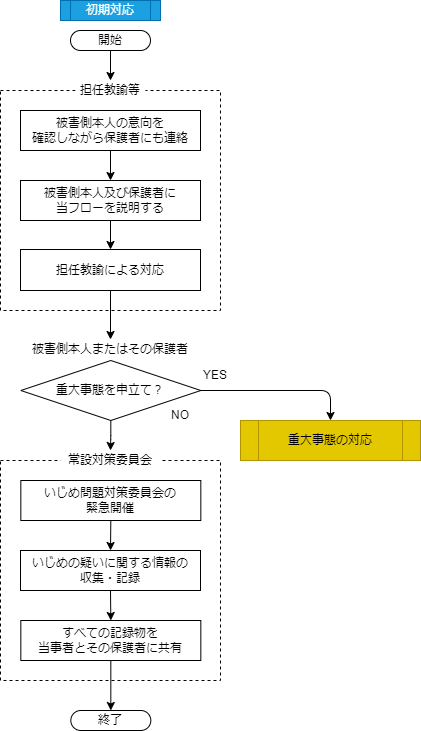

The diagram above was exported from draw.io. Its source (the exported page's mxGraphModel, read from the mxfile embedded in the PNG):
<mxGraphModel dx="1041" dy="517" grid="1" gridSize="10" guides="1" tooltips="1" connect="1" arrows="1" fold="1" page="1" pageScale="1" pageWidth="827" pageHeight="1169" math="0" shadow="0">
  <root>
    <mxCell id="0" />
    <mxCell id="77" value="実行者" style="" parent="0" />
    <mxCell id="102" value="" style="rounded=0;whiteSpace=wrap;html=1;fillColor=none;dashed=1;" parent="77" vertex="1">
      <mxGeometry y="90" width="220" height="220" as="geometry" />
    </mxCell>
    <mxCell id="103" value="担任教諭等" style="text;html=1;strokeColor=none;fillColor=default;align=center;verticalAlign=middle;whiteSpace=wrap;rounded=0;" parent="77" vertex="1">
      <mxGeometry x="75" y="80" width="70" height="20" as="geometry" />
    </mxCell>
    <mxCell id="104" value="" style="rounded=0;whiteSpace=wrap;html=1;fillColor=none;dashed=1;" parent="77" vertex="1">
      <mxGeometry y="460" width="220" height="220" as="geometry" />
    </mxCell>
    <mxCell id="105" value="常設対策委員会" style="text;html=1;strokeColor=none;fillColor=default;align=center;verticalAlign=middle;whiteSpace=wrap;rounded=0;" parent="77" vertex="1">
      <mxGeometry x="60" y="450" width="100" height="20" as="geometry" />
    </mxCell>
    <mxCell id="337" value="被害側本人またはその保護者" style="text;html=1;strokeColor=none;fillColor=default;align=center;verticalAlign=middle;whiteSpace=wrap;rounded=0;" parent="77" vertex="1">
      <mxGeometry x="20" y="339" width="180" height="20" as="geometry" />
    </mxCell>
    <mxCell id="1" style="" parent="0" />
    <mxCell id="100" style="edgeStyle=orthogonalEdgeStyle;rounded=0;html=1;exitX=0.5;exitY=1;exitDx=0;exitDy=0;fontSize=12;" parent="1" source="13" target="119" edge="1">
      <mxGeometry relative="1" as="geometry" />
    </mxCell>
    <mxCell id="13" value="被害側本人及び保護者に&lt;br&gt;当フローを説明する" style="rounded=0;whiteSpace=wrap;html=1;" parent="1" vertex="1">
      <mxGeometry x="20" y="180" width="180" height="40" as="geometry" />
    </mxCell>
    <mxCell id="39" style="edgeStyle=none;html=1;exitX=0.5;exitY=1;exitDx=0;exitDy=0;entryX=0.5;entryY=0;entryDx=0;entryDy=0;" parent="1" source="16" target="13" edge="1">
      <mxGeometry relative="1" as="geometry" />
    </mxCell>
    <mxCell id="16" value="被害側本人の意向を&lt;br&gt;確認しながら保護者にも連絡" style="rounded=0;whiteSpace=wrap;html=1;" parent="1" vertex="1">
      <mxGeometry x="20" y="110" width="180" height="40" as="geometry" />
    </mxCell>
    <mxCell id="41" style="edgeStyle=none;html=1;exitX=0.5;exitY=1;exitDx=0;exitDy=0;entryX=0.5;entryY=0;entryDx=0;entryDy=0;" parent="1" source="19" target="20" edge="1">
      <mxGeometry relative="1" as="geometry" />
    </mxCell>
    <mxCell id="19" value="いじめ問題対策委員会の&lt;br&gt;緊急開催" style="rounded=0;whiteSpace=wrap;html=1;" parent="1" vertex="1">
      <mxGeometry x="20.32" y="480" width="180" height="40" as="geometry" />
    </mxCell>
    <mxCell id="44" style="edgeStyle=none;html=1;exitX=0.5;exitY=1;exitDx=0;exitDy=0;entryX=0.5;entryY=0;entryDx=0;entryDy=0;" parent="1" source="20" target="35" edge="1">
      <mxGeometry relative="1" as="geometry" />
    </mxCell>
    <mxCell id="20" value="いじめの疑いに関する情報の&lt;br&gt;収集・記録" style="rounded=0;whiteSpace=wrap;html=1;" parent="1" vertex="1">
      <mxGeometry x="20" y="550" width="180" height="40" as="geometry" />
    </mxCell>
    <mxCell id="114" style="edgeStyle=orthogonalEdgeStyle;rounded=1;html=1;exitX=0.5;exitY=1;exitDx=0;exitDy=0;entryX=0.5;entryY=0;entryDx=0;entryDy=0;fontSize=12;" parent="1" source="35" target="113" edge="1">
      <mxGeometry relative="1" as="geometry" />
    </mxCell>
    <mxCell id="35" value="すべての記録物を&lt;br&gt;当事者とその保護者に共有" style="rounded=0;whiteSpace=wrap;html=1;" parent="1" vertex="1">
      <mxGeometry x="20.32" y="620" width="180" height="40" as="geometry" />
    </mxCell>
    <mxCell id="95" style="edgeStyle=none;html=1;exitX=0.5;exitY=1;exitDx=0;exitDy=0;entryX=0.5;entryY=0;entryDx=0;entryDy=0;" parent="1" source="97" target="103" edge="1">
      <mxGeometry relative="1" as="geometry">
        <mxPoint x="120" y="50" as="sourcePoint" />
        <mxPoint x="110" y="70" as="targetPoint" />
      </mxGeometry>
    </mxCell>
    <mxCell id="97" value="開始" style="rounded=1;whiteSpace=wrap;html=1;arcSize=50;" parent="1" vertex="1">
      <mxGeometry x="70" y="30" width="80" height="20" as="geometry" />
    </mxCell>
    <mxCell id="101" style="edgeStyle=orthogonalEdgeStyle;rounded=1;html=1;exitX=0.5;exitY=1;exitDx=0;exitDy=0;fontSize=12;" parent="1" source="99" target="105" edge="1">
      <mxGeometry relative="1" as="geometry" />
    </mxCell>
    <mxCell id="111" style="edgeStyle=orthogonalEdgeStyle;rounded=1;html=1;entryX=0.5;entryY=0;entryDx=0;entryDy=0;fontSize=12;" parent="1" source="99" target="110" edge="1">
      <mxGeometry relative="1" as="geometry" />
    </mxCell>
    <mxCell id="99" value="重大事態を申立て？" style="rhombus;whiteSpace=wrap;html=1;spacingTop=0;" parent="1" vertex="1">
      <mxGeometry x="20.32" y="360" width="180" height="60" as="geometry" />
    </mxCell>
    <mxCell id="108" value="NO" style="text;html=1;strokeColor=none;fillColor=none;align=center;verticalAlign=middle;whiteSpace=wrap;rounded=0;" parent="1" vertex="1">
      <mxGeometry x="170" y="410" width="20" height="10" as="geometry" />
    </mxCell>
    <mxCell id="109" value="YES" style="text;html=1;strokeColor=none;fillColor=none;align=center;verticalAlign=middle;whiteSpace=wrap;rounded=0;" parent="1" vertex="1">
      <mxGeometry x="200" y="370" width="30" height="10" as="geometry" />
    </mxCell>
    <mxCell id="110" value="重大事態の対応" style="shape=process;whiteSpace=wrap;html=1;backgroundOutline=1;fillColor=#e3c800;fontColor=#000000;strokeColor=#B09500;" parent="1" vertex="1">
      <mxGeometry x="240" y="420" width="180" height="40" as="geometry" />
    </mxCell>
    <mxCell id="113" value="終了" style="rounded=1;whiteSpace=wrap;html=1;arcSize=50;" parent="1" vertex="1">
      <mxGeometry x="70.32" y="710" width="80" height="20" as="geometry" />
    </mxCell>
    <mxCell id="120" style="edgeStyle=orthogonalEdgeStyle;rounded=1;html=1;exitX=0.5;exitY=1;exitDx=0;exitDy=0;fontSize=12;entryX=0.5;entryY=0;entryDx=0;entryDy=0;" parent="1" source="119" target="337" edge="1">
      <mxGeometry relative="1" as="geometry" />
    </mxCell>
    <mxCell id="119" value="担任教諭による対応" style="rounded=0;whiteSpace=wrap;html=1;" parent="1" vertex="1">
      <mxGeometry x="20" y="249" width="180" height="41" as="geometry" />
    </mxCell>
    <mxCell id="491" value="初期対応" style="shape=process;whiteSpace=wrap;html=1;backgroundOutline=1;fillColor=#1ba1e2;strokeColor=#006EAF;fontColor=#ffffff;" parent="1" vertex="1">
      <mxGeometry x="60" width="100" height="20" as="geometry" />
    </mxCell>
    <mxCell id="XwZ-imxUPz1b80tC9aSh-491" value="ハイパーリンク" parent="0" />
    <UserObject label="" link="#重大事態の対応" id="XwZ-imxUPz1b80tC9aSh-492">
      <mxCell style="rounded=0;whiteSpace=wrap;html=1;fillColor=none;strokeColor=none;" parent="XwZ-imxUPz1b80tC9aSh-491" vertex="1">
        <mxGeometry x="240" y="420" width="180" height="40" as="geometry" />
      </mxCell>
    </UserObject>
  </root>
</mxGraphModel>